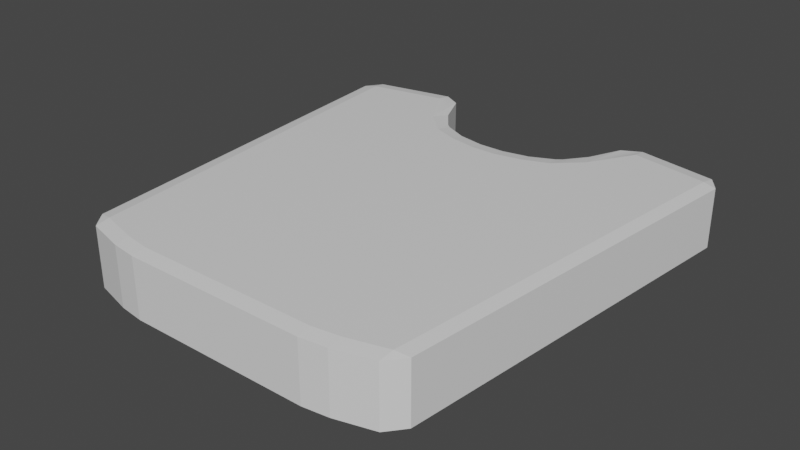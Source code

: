 # Source: clothing.blend  (saved by Blender 2.82.7; exported with 4.5.12 LTS)
import bpy
from mathutils import Matrix  # noqa: F401  (used for matrix-valued properties, if any)

bpy.ops.wm.read_factory_settings(use_empty=True)
scene = bpy.context.scene
scene.name = 'Scene'

# ---- collections
col_collection = bpy.data.collections.new('Collection'); scene.collection.children.link(col_collection)

# ---- materials (node trees are filled in below, after node groups)
mat_material = bpy.data.materials.new('Material')
mat_material.alpha_threshold = 0.0
mat_material.use_transparent_shadow = False
mat_material.line_color = (0.0, 0.0, 0.0, 1.0)

# ---- material node trees
mat_material.use_nodes = True; mat_material.node_tree.nodes.clear()
_N = mat_material.node_tree.nodes; _L = mat_material.node_tree.links
n0 = _N.new('ShaderNodeOutputMaterial'); n0.name = 'Material Output'; n0.location = (300, 300)
n1 = _N.new('ShaderNodeBsdfPrincipled'); n1.name = 'Principled BSDF'; n1.location = (10, 300)
n1.distribution = 'GGX'
n1.subsurface_method = 'BURLEY'
n1.inputs[2].default_value = 0.4
n1.inputs[3].default_value = 1.45
n1.inputs[27].default_value = (0.0, 0.0, 0.0, 1.0)
n1.inputs[28].default_value = 1.0
_L.new(n1.outputs[0], n0.inputs[0])
n0.is_active_output = True

# ---- world
world_world = bpy.data.worlds.new('World'); scene.world = world_world
world_world.use_nodes = True; world_world.node_tree.nodes.clear()
_N = world_world.node_tree.nodes; _L = world_world.node_tree.links
n0 = _N.new('ShaderNodeOutputWorld'); n0.name = 'World Output'; n0.location = (300, 300)
n1 = _N.new('ShaderNodeBackground'); n1.name = 'Background'; n1.location = (10, 300)
n1.inputs[0].default_value = (0.05088, 0.05088, 0.05088, 1.0)
_L.new(n1.outputs[0], n0.inputs[0])
n0.is_active_output = True
world_world.color = (0.05088, 0.05088, 0.05088)
world_world.use_sun_shadow = False
world_world.sun_shadow_jitter_overblur = 0.0

# ---- meshes
me_cube = bpy.data.meshes.new('Cube')
me_cube.from_pydata([(-0.375, -1.0, -1.0), (-0.375, -1.0, 1.0), (-0.375, 0.7384, 1.0), (-0.375, 0.7384, -1.0), (-1.0, 0.9078, 1.0), (-1.0, 0.9078, -1.0), (-0.8089, -0.9236, 1.0), (-0.8089, -0.9236, -1.0), (-0.25, 0.6459, 1.0), (-0.5, 1.0, -1.0), (-0.25, -1.0, -1.0), (-0.5, -1.0, 1.0), (-0.5, -1.0, -1.0), (-0.25, -1.0, 1.0), (-0.5, 1.0, 1.0), (-0.25, 0.6459, -1.0), (0.375, -1.0, -1.0), (0.375, -1.0, 1.0), (0.375, 0.7384, 1.0), (0.375, 0.7384, -1.0), (1.0, 0.9078, 1.0), (1.0, 0.9078, -1.0), (0.8014, -0.9236, 1.0), (0.8014, -0.9236, -1.0), (0.25, 0.6459, 1.0), (0.0, 0.6004, -1.0), (0.5, 1.0, -1.0), (0.25, -1.0, -1.0), (0.0, -1.0, 1.0), (0.5, -1.0, 1.0), (0.5, -1.0, -1.0), (0.0, -1.0, -1.0), (0.25, -1.0, 1.0), (0.5, 1.0, 1.0), (0.0, 0.6004, 1.0), (0.25, 0.6459, -1.0)], [], [(14, 4, 6, 11), (12, 11, 6, 7), (7, 6, 4, 5), (10, 13, 1, 0), (9, 3, 0, 12), (5, 4, 14, 9), (15, 8, 34, 25), (3, 15, 10, 0), (5, 9, 12, 7), (15, 25, 31, 10), (3, 2, 8, 15), (8, 2, 1, 13), (34, 8, 13, 28), (0, 1, 11, 12), (9, 14, 2, 3), (31, 28, 13, 10), (2, 14, 11, 1), (33, 29, 22, 20), (30, 23, 22, 29), (23, 21, 20, 22), (27, 16, 17, 32), (26, 30, 16, 19), (21, 26, 33, 20), (35, 25, 34, 24), (19, 16, 27, 35), (21, 23, 30, 26), (35, 27, 31, 25), (19, 35, 24, 18), (24, 32, 17, 18), (34, 28, 32, 24), (16, 30, 29, 17), (26, 19, 18, 33), (31, 27, 32, 28), (18, 17, 29, 33)])
_uv = me_cube.uv_layers.new(name='UVMap')
_uv.uv.foreach_set('vector', [0.8125, 0.5, 0.875, 0.5, 0.875, 0.75, 0.8125, 0.75, 0.375, 0.9375, 0.625, 0.9375, 0.625, 1.0, 0.375, 1.0, 0.375, 0.0, 0.625, 0.0, 0.625, 0.25, 0.375, 0.25, 0.375, 0.9062, 0.625, 0.9062, 0.625, 0.9219, 0.375, 0.9219, 0.1875, 0.5, 0.2031, 0.5, 0.2031, 0.75, 0.1875, 0.75, 0.375, 0.25, 0.625, 0.25, 0.625, 0.3125, 0.375, 0.3125, 0.375, 0.3438, 0.625, 0.3438, 0.625, 0.375, 0.375, 0.375, 0.2031, 0.5, 0.2187, 0.5, 0.2188, 0.75, 0.2031, 0.75, 0.125, 0.5, 0.1875, 0.5, 0.1875, 0.75, 0.125, 0.75, 0.2187, 0.5, 0.25, 0.5, 0.25, 0.75, 0.2188, 0.75, 0.375, 0.3281, 0.625, 0.3281, 0.625, 0.3438, 0.375, 0.3438, 0.7812, 0.5, 0.7969, 0.5, 0.7969, 0.75, 0.7812, 0.75, 0.75, 0.5, 0.7812, 0.5, 0.7812, 0.75, 0.75, 0.75, 0.375, 0.9219, 0.625, 0.9219, 0.625, 0.9375, 0.375, 0.9375, 0.375, 0.3125, 0.625, 0.3125, 0.625, 0.3281, 0.375, 0.3281, 0.375, 0.875, 0.625, 0.875, 0.625, 0.9062, 0.375, 0.9062, 0.7969, 0.5, 0.8125, 0.5, 0.8125, 0.75, 0.7969, 0.75, 0.8125, 0.5, 0.8125, 0.75, 0.875, 0.75, 0.875, 0.5, 0.375, 0.9375, 0.375, 1.0, 0.625, 1.0, 0.625, 0.9375, 0.375, 0.0, 0.375, 0.25, 0.625, 0.25, 0.625, 0.0, 0.375, 0.9062, 0.375, 0.9219, 0.625, 0.9219, 0.625, 0.9062, 0.1875, 0.5, 0.1875, 0.75, 0.2031, 0.75, 0.2031, 0.5, 0.375, 0.25, 0.375, 0.3125, 0.625, 0.3125, 0.625, 0.25, 0.375, 0.3438, 0.375, 0.375, 0.625, 0.375, 0.625, 0.3438, 0.2031, 0.5, 0.2031, 0.75, 0.2188, 0.75, 0.2187, 0.5, 0.125, 0.5, 0.125, 0.75, 0.1875, 0.75, 0.1875, 0.5, 0.2187, 0.5, 0.2188, 0.75, 0.25, 0.75, 0.25, 0.5, 0.375, 0.3281, 0.375, 0.3438, 0.625, 0.3438, 0.625, 0.3281, 0.7812, 0.5, 0.7812, 0.75, 0.7969, 0.75, 0.7969, 0.5, 0.75, 0.5, 0.75, 0.75, 0.7812, 0.75, 0.7812, 0.5, 0.375, 0.9219, 0.375, 0.9375, 0.625, 0.9375, 0.625, 0.9219, 0.375, 0.3125, 0.375, 0.3281, 0.625, 0.3281, 0.625, 0.3125, 0.375, 0.875, 0.375, 0.9062, 0.625, 0.9062, 0.625, 0.875, 0.7969, 0.5, 0.7969, 0.75, 0.8125, 0.75, 0.8125, 0.5])
me_cube.materials.append(mat_material)
me_cube.use_remesh_preserve_volume = False
me_cube.use_remesh_preserve_attributes = False
me_cube.use_mirror_vertex_groups = False
me_cube.update()

# ---- objects
ob_cube = bpy.data.objects.new('Cube', me_cube)

# ---- transforms, parenting, visibility, modifiers, constraints
ob_cube.location = (0.0, 0.0, 0.0)
ob_cube.scale = (1.601, 1.707, -0.2427)
ob_cube.lock_rotations_4d = False
ob_cube.empty_display_type = 'ARROWS'
ob_cube.lineart.crease_threshold = 0.0
_m = ob_cube.modifiers.new('Bevel', 'BEVEL')
_m.width = 30.77
_m.width_pct = 30.77
_m.segments = 35
_m.limit_method = 'NONE'
_m.profile = 0.2554

# ---- collection membership
col_collection.objects.link(ob_cube)

# ---- scene / render settings (as saved in the file)
scene.frame_start = 1; scene.frame_end = 250; scene.frame_set(8)
scene.render.engine = 'BLENDER_EEVEE_NEXT'
scene.cycles.use_denoising = False
scene.cycles.samples = 128
scene.cycles.sampling_pattern = 'TABULATED_SOBOL'
scene.cycles.use_adaptive_sampling = False
scene.cycles.use_light_tree = False
scene.view_settings.view_transform = 'Filmic'
bpy.context.view_layer.update()

# ---- added for rendering (the .blend has no active camera and no usable light): camera, sun
cam_auto = bpy.data.cameras.new('AutoCamera')
cam_auto.lens = 50.0
cam_auto.sensor_width = 36.0
cam_auto.clip_end = 1000.0
ob_auto_camera = bpy.data.objects.new('AutoCamera', cam_auto)
scene.collection.objects.link(ob_auto_camera)
ob_auto_camera.location = (4.32735, -5.20274, 3.46204)
ob_auto_camera.rotation_euler = (1.09748, -7.21219e-08, 0.694738)
scene.camera = ob_auto_camera
light_auto_sun = bpy.data.lights.new('AutoSun', 'SUN')
light_auto_sun.energy = 3.0
light_auto_sun.angle = 0.0523599
ob_auto_sun = bpy.data.objects.new('AutoSun', light_auto_sun)
scene.collection.objects.link(ob_auto_sun)
ob_auto_sun.rotation_euler = (0.872665, 0.174533, 0.523599)
bpy.context.view_layer.update()
